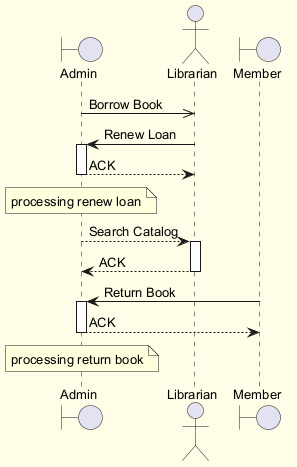

The diagram above was rendered by PlantUML. Its source (embedded in the PNG):
@startuml
skinparam backgroundColor #FFFDE7
skinparam classBackgroundColor #FFF9C4
skinparam classBorderColor #F57F17
skinparam defaultFontSize 13
boundary "Admin" as A
actor "Librarian" as L
boundary "Member" as M
A ->> L : Borrow Book
L -> A : Renew Loan
activate A
A --> L : ACK
deactivate A
note over A : processing renew loan
A --> L : Search Catalog
activate L
L --> A : ACK
deactivate L
M -> A : Return Book
activate A
A --> M : ACK
deactivate A
note over A : processing return book
@enduml